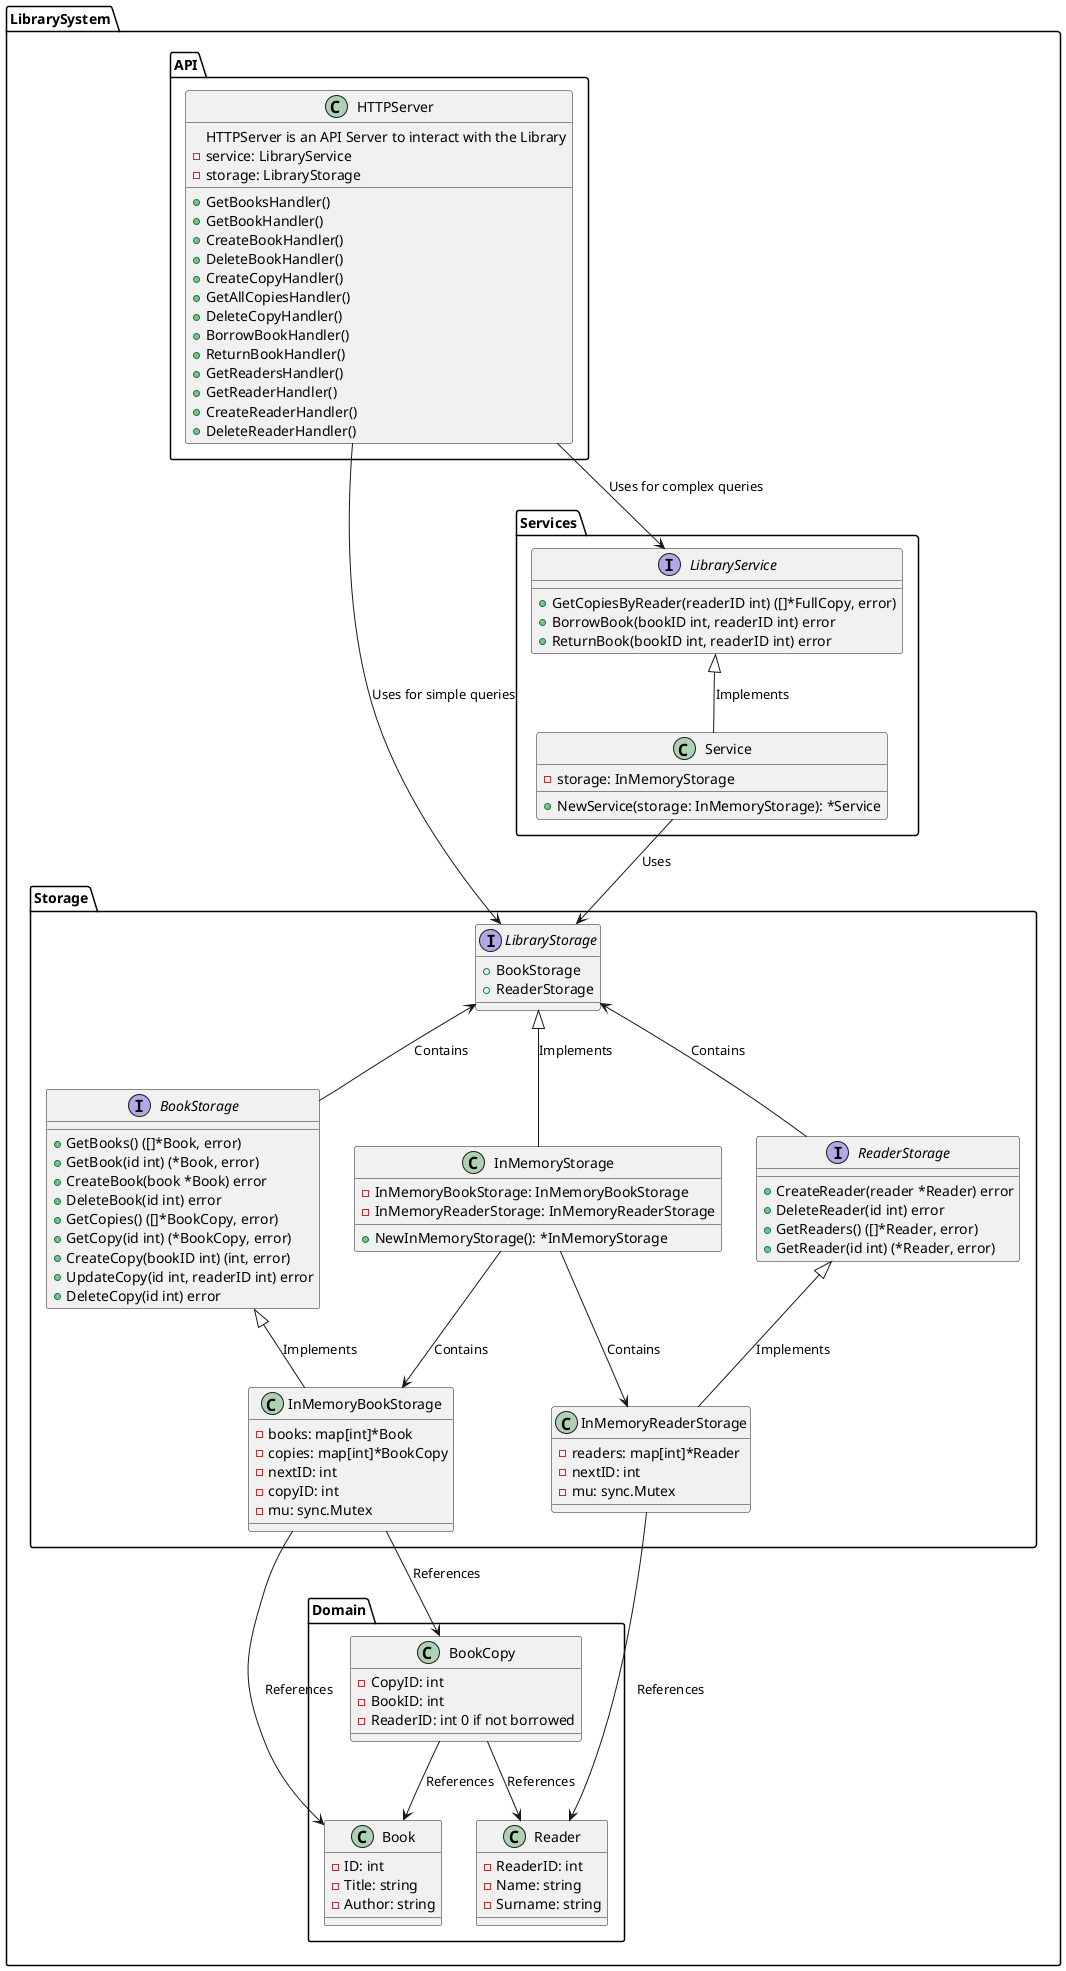

The diagram above was rendered by PlantUML. Its source (embedded in the PNG):
@startuml diagram

package "LibrarySystem" {

    package "Domain" {
        class Book {
            - ID: int
            - Title: string
            - Author: string
        }

        class BookCopy {
            - CopyID: int
            - BookID: int
            - ReaderID: int 0 if not borrowed
        }

        class Reader {
            - ReaderID: int
            - Name: string
            - Surname: string
        }

    }

    package "Storage" {
        interface BookStorage {
           	+ GetBooks() ([]*Book, error)
	        + GetBook(id int) (*Book, error)
            + CreateBook(book *Book) error
            + DeleteBook(id int) error
            + GetCopies() ([]*BookCopy, error)
            + GetCopy(id int) (*BookCopy, error)
            + CreateCopy(bookID int) (int, error)
            + UpdateCopy(id int, readerID int) error
            + DeleteCopy(id int) error
        }

        interface ReaderStorage {
            + CreateReader(reader *Reader) error
            + DeleteReader(id int) error
            + GetReaders() ([]*Reader, error)
            + GetReader(id int) (*Reader, error)
        }

        interface LibraryStorage {
            + BookStorage
            + ReaderStorage
        }

        class InMemoryStorage {
            - InMemoryBookStorage: InMemoryBookStorage
            - InMemoryReaderStorage: InMemoryReaderStorage
            + NewInMemoryStorage(): *InMemoryStorage
        }

        class InMemoryBookStorage {
            - books: map[int]*Book
            - copies: map[int]*BookCopy
            - nextID: int
            - copyID: int
            - mu: sync.Mutex
        }

        class InMemoryReaderStorage {
            - readers: map[int]*Reader
            - nextID: int
            - mu: sync.Mutex
        }
    }

    package "API" {
        class HTTPServer {
            HTTPServer is an API Server to interact with the Library
            - service: LibraryService
            - storage: LibraryStorage
            + GetBooksHandler()
            + GetBookHandler()
            + CreateBookHandler()
            + DeleteBookHandler()
            + CreateCopyHandler()
            + GetAllCopiesHandler()
            + DeleteCopyHandler()
            + BorrowBookHandler()
            + ReturnBookHandler()
            + GetReadersHandler()
            + GetReaderHandler()
            + CreateReaderHandler()
            + DeleteReaderHandler()
        }
    }

    package "Services" {
        interface LibraryService {
            + GetCopiesByReader(readerID int) ([]*FullCopy, error)
            + BorrowBook(bookID int, readerID int) error
            + ReturnBook(bookID int, readerID int) error
        }

        class Service {
            - storage: InMemoryStorage
            + NewService(storage: InMemoryStorage): *Service
        }
    }

    LibraryStorage <|-- InMemoryStorage : "Implements"
    LibraryStorage <-- BookStorage : "Contains"
    LibraryStorage <-- ReaderStorage : "Contains"
    BookStorage <|-- InMemoryBookStorage : "Implements"
    ReaderStorage <|-- InMemoryReaderStorage : "Implements"
    HTTPServer --> LibraryService : "Uses for complex queries"
    HTTPServer --> LibraryStorage : "Uses for simple queries"
    Service --> LibraryStorage : "Uses"
    LibraryService <|-- Service : "Implements"
    InMemoryStorage --> InMemoryBookStorage : "Contains"
    InMemoryStorage --> InMemoryReaderStorage : "Contains"
    InMemoryBookStorage --> Book : "References"
    InMemoryReaderStorage --> Reader : "References"
    InMemoryBookStorage --> BookCopy : "References"
    BookCopy --> Book : "References"
    BookCopy --> Reader : "References"

}

@enduml